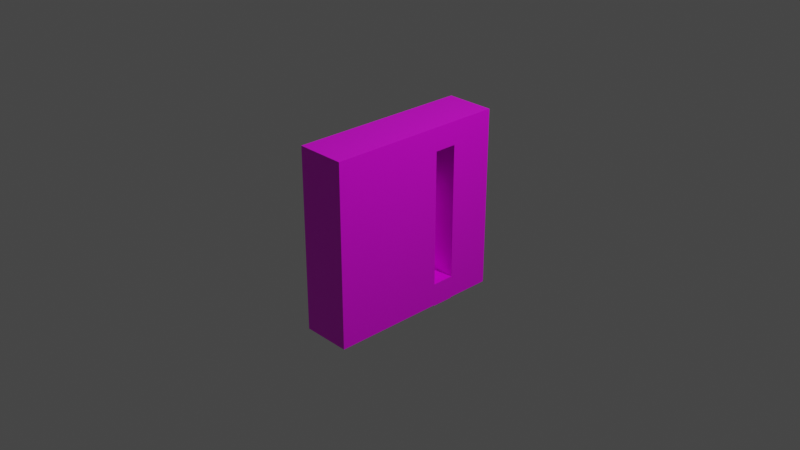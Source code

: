 # Source: lvl2-lock.blend  (saved by Blender 3.2.14; exported with 4.5.12 LTS)
import bpy
from mathutils import Matrix  # noqa: F401  (used for matrix-valued properties, if any)

bpy.ops.wm.read_factory_settings(use_empty=True)
scene = bpy.context.scene
scene.name = 'Scene'

# ---- collections
col_collection = bpy.data.collections.new('Collection'); scene.collection.children.link(col_collection)

# ---- images (referenced by path relative to the original .blend; pixels are not part of the script)
import os
ASSET_DIR = os.environ.get("B2B_ASSET_DIR", "")  # directory of the original .blend (textures are referenced by path, not embedded)
HERE = os.path.dirname(os.path.abspath(__file__))  # packed textures are extracted next to this script under _unpacked/

def load_image(name, relpath, width, height, colorspace="sRGB"):
    """Load a texture the original file referenced (path relative to the .blend, or extracted next to this script)."""
    p = next((c for c in (os.path.join(HERE, relpath), os.path.join(ASSET_DIR, relpath)) if relpath and os.path.exists(c)), "")
    if p:
        img = bpy.data.images.load(p, check_existing=True)
        img.name = name
    else:  # same state as the original file: an image datablock whose file is absent (Cycles renders it pink)
        img = bpy.data.images.new(name, width, height)
        img.source = "FILE"
        img.filepath = "//" + (relpath or name)
    img.colorspace_settings.name = colorspace
    return img
img_lvl2_doorlock_png = load_image('lvl2-doorlock.png', 'textures/lvl2-doorlock.png', 1024, 1024, 'sRGB')

# ---- materials (node trees are filled in below, after node groups)
mat_lock_lvl2 = bpy.data.materials.new('lock-lvl2')
mat_lock_lvl2.alpha_threshold = 0.0
mat_lock_lvl2.use_transparent_shadow = False
mat_lock_lvl2.line_color = (0.0, 0.0, 0.0, 1.0)

# ---- material node trees
mat_lock_lvl2.use_nodes = True; mat_lock_lvl2.node_tree.nodes.clear()
_N = mat_lock_lvl2.node_tree.nodes; _L = mat_lock_lvl2.node_tree.links
n0 = _N.new('ShaderNodeOutputMaterial'); n0.name = 'Material Output'; n0.location = (300, 300)
n1 = _N.new('ShaderNodeBsdfPrincipled'); n1.name = 'Principled BSDF'; n1.location = (10, 300)
n1.distribution = 'GGX'
n1.subsurface_method = 'RANDOM_WALK_SKIN'
n1.inputs[2].default_value = 0.4
n1.inputs[3].default_value = 1.45
n1.inputs[27].default_value = (0.0, 0.0, 0.0, 1.0)
n1.inputs[28].default_value = 1.0
n2 = _N.new('ShaderNodeTexImage'); n2.name = 'Image Texture'; n2.location = (-280, 260)
n2.image = img_lvl2_doorlock_png
_L.new(n1.outputs[0], n0.inputs[0])
_L.new(n2.outputs[0], n1.inputs[0])
n0.is_active_output = True

# ---- world
world_world = bpy.data.worlds.new('World'); scene.world = world_world
world_world.use_nodes = True; world_world.node_tree.nodes.clear()
_N = world_world.node_tree.nodes; _L = world_world.node_tree.links
n0 = _N.new('ShaderNodeOutputWorld'); n0.name = 'World Output'; n0.location = (300, 300)
n1 = _N.new('ShaderNodeBackground'); n1.name = 'Background'; n1.location = (10, 300)
n1.inputs[0].default_value = (0.05088, 0.05088, 0.05088, 1.0)
_L.new(n1.outputs[0], n0.inputs[0])
n0.is_active_output = True
world_world.color = (0.05088, 0.05088, 0.05088)
world_world.use_sun_shadow = False
world_world.sun_shadow_jitter_overblur = 0.0

# ---- cameras
cam_camera = bpy.data.cameras.new('Camera')
cam_camera.clip_end = 100.0
cam_camera.ortho_scale = 7.314

# ---- lights
light_light = bpy.data.lights.new('Light', 'POINT')
light_light.transmission_factor = 0.0
light_light.energy = 1000.0
light_light.shadow_soft_size = 0.1
light_light.shadow_maximum_resolution = 0.006
light_light.use_absolute_resolution = True

# ---- meshes
me_cube = bpy.data.meshes.new('Cube')
me_cube.from_pydata([(1.0, 1.0, 1.0), (1.0, 1.0, -1.0), (1.0, -1.0, 1.0), (1.0, -1.0, -1.0), (-1.0, 1.0, 1.0), (-1.0, 1.0, -1.0), (-1.0, -1.0, 1.0), (-1.0, -1.0, -1.0), (-1.0, 0.0, -1.0), (0.0, 1.0, -1.0), (1.0, 1.0, 0.0), (-1.0, -1.0, 0.0), (1.0, -1.0, 0.0), (-1.0, 1.0, 0.0), (0.0, -1.0, 1.0), (1.0, 0.0, 1.0), (0.0, -1.0, -1.0), (-1.0, 0.0, 1.0), (0.0, 1.0, 1.0), (1.0, 0.0, -1.0), (0.0, 1.0, 0.0), (1.0, 0.0, 0.0), (0.0, 0.0, -1.0), (-1.0, 0.0, 0.0), (0.0, -1.0, 0.0), (0.0, 0.0, 1.0), (-1.0, -0.5, -1.0), (-0.5, 1.0, -1.0), (1.0, 1.0, -0.5), (-1.0, -1.0, 0.5), (1.0, -1.0, -0.5), (-1.0, 1.0, -0.5), (-0.5, -1.0, 1.0), (1.0, -0.5, 1.0), (0.5, -1.0, -1.0), (-1.0, 0.5, 1.0), (0.5, 1.0, 1.0), (1.0, 0.5, -1.0), (-1.0, 0.5, -1.0), (0.5, 1.0, -1.0), (1.0, 1.0, 0.5), (-1.0, -1.0, -0.5), (1.0, -1.0, 0.5), (-1.0, 1.0, 0.5), (0.5, -1.0, 1.0), (1.0, 0.5, 1.0), (-0.5, -1.0, -1.0), (-1.0, -0.5, 1.0), (-0.5, 1.0, 1.0), (1.0, -0.5, -1.0), (0.5, 1.0, 0.0), (-0.5, 1.0, 0.0), (0.0, 1.0, -0.5), (0.0, 1.0, 0.5), (1.0, -0.5, 0.0), (1.0, 0.5, 0.0), (1.0, 0.0, -0.5), (1.0, 0.0, 0.5), (0.0, -0.5, -1.0), (0.0, 0.5, -1.0), (-0.5, 0.0, -1.0), (0.5, 0.0, -1.0), (-1.0, 0.5, 0.0), (-1.0, -0.5, 0.0), (-1.0, 0.0, -0.5), (-1.0, 0.0, 0.5), (-0.5, -1.0, 0.0), (0.5, -1.0, 0.0), (0.0, -1.0, -0.5), (0.0, -1.0, 0.5), (0.0, -0.5, 1.0), (0.0, 0.5, 1.0), (0.5, 0.0, 1.0), (-0.5, 0.0, 1.0), (-0.5, 0.5, 1.0), (0.5, 0.5, 1.0), (0.5, -0.5, 1.0), (0.5, -1.0, 0.5), (0.5, -1.0, -0.5), (-0.5, -1.0, -0.5), (-1.0, -0.5, 0.5), (-1.0, -0.5, -0.5), (-1.0, 0.5, -0.5), (0.5, 0.5, -1.0), (-0.5, 0.5, -1.0), (-0.5, -0.5, -1.0), (1.0, 0.5, 0.5), (1.0, 0.5, -0.5), (1.0, -0.5, -0.5), (-0.5, 1.0, 0.5), (-0.5, 1.0, -0.5), (0.5, 1.0, -0.5), (0.5, 1.0, 0.5), (1.0, -0.5, 0.5), (0.5, -0.5, -1.0), (-1.0, 0.5, 0.5), (-0.5, -1.0, 0.5), (-0.5, -0.5, 1.0), (-1.0, -0.75, -1.0), (-0.75, 1.0, -1.0), (1.0, 1.0, -0.75), (-1.0, -1.0, 0.75), (1.0, -1.0, -0.75), (-1.0, 1.0, -0.75), (-0.75, -1.0, 1.0), (1.0, -0.75, 1.0), (0.75, -1.0, -1.0), (-1.0, 0.75, 1.0), (0.75, 1.0, 1.0), (1.0, 0.75, -1.0), (-1.0, 0.25, -1.0), (0.25, 1.0, -1.0), (1.0, 1.0, 0.25), (-1.0, -1.0, -0.25), (1.0, -1.0, 0.25), (-1.0, 1.0, 0.25), (0.25, -1.0, 1.0), (1.0, 0.25, 1.0), (-0.25, -1.0, -1.0), (-1.0, -0.25, 1.0), (-0.25, 1.0, 1.0), (1.0, -0.25, -1.0), (0.75, 1.0, 0.0), (-0.25, 1.0, 0.0), (0.0, 1.0, -0.75), (0.0, 1.0, 0.25), (1.0, -0.75, 0.0), (1.0, 0.25, 0.0), (1.0, 0.0, -0.75), (1.0, 0.0, 0.25), (0.0, -0.75, -1.0), (0.0, 0.25, -1.0), (-0.75, 0.0, -1.0), (0.25, 0.0, -1.0), (-1.0, 0.75, 0.0), (-1.0, -0.25, 0.0), (-1.0, 0.0, -0.75), (-1.0, 0.0, 0.25), (-0.75, -1.0, 0.0), (0.25, -1.0, 0.0), (0.0, -1.0, -0.75), (0.0, -1.0, 0.25), (0.0, -0.75, 1.0), (0.0, 0.25, 1.0), (0.75, 0.0, 1.0), (-0.25, 0.0, 1.0), (-1.0, -0.25, -1.0), (-0.25, 1.0, -1.0), (1.0, 1.0, -0.25), (-1.0, -1.0, 0.25), (1.0, -1.0, -0.25), (-1.0, 1.0, -0.25), (-0.25, -1.0, 1.0), (1.0, -0.25, 1.0), (0.25, -1.0, -1.0), (-1.0, 0.25, 1.0), (0.25, 1.0, 1.0), (1.0, 0.25, -1.0), (-1.0, 0.75, -1.0), (0.75, 1.0, -1.0), (1.0, 1.0, 0.75), (-1.0, -1.0, -0.75), (1.0, -1.0, 0.75), (-1.0, 1.0, 0.75), (0.75, -1.0, 1.0), (1.0, 0.75, 1.0), (-0.75, -1.0, -1.0), (-1.0, -0.75, 1.0), (-0.75, 1.0, 1.0), (1.0, -0.75, -1.0), (0.25, 1.0, 0.0), (-0.75, 1.0, 0.0), (0.0, 1.0, -0.25), (0.0, 1.0, 0.75), (1.0, -0.25, 0.0), (1.0, 0.75, 0.0), (1.0, 0.0, -0.25), (1.0, 0.0, 0.75), (0.0, -0.25, -1.0), (0.0, 0.75, -1.0), (-0.25, 0.0, -1.0), (0.75, 0.0, -1.0), (-1.0, 0.25, 0.0), (-1.0, -0.75, 0.0), (-1.0, 0.0, -0.25), (-1.0, 0.0, 0.75), (-0.25, -1.0, 0.0), (0.75, -1.0, 0.0), (0.0, -1.0, -0.25), (0.0, -1.0, 0.75), (0.0, -0.25, 1.0), (0.0, 0.75, 1.0), (0.25, 0.0, 1.0), (-0.75, 0.0, 1.0), (-0.5, 0.25, 1.0), (-0.5, 0.75, 1.0), (-0.25, 0.5, 1.0), (-0.75, 0.5, 1.0), (0.5, 0.25, 1.0), (0.5, 0.75, 1.0), (0.75, 0.5, 1.0), (0.25, 0.5, 1.0), (0.5, -0.75, 1.0), (0.5, -0.25, 1.0), (0.75, -0.5, 1.0), (0.25, -0.5, 1.0), (0.25, -1.0, 0.5), (0.75, -1.0, 0.5), (0.5, -1.0, 0.25), (0.5, -1.0, 0.75), (0.25, -1.0, -0.5), (0.75, -1.0, -0.5), (0.5, -1.0, -0.75), (0.5, -1.0, -0.25), (-0.75, -1.0, -0.5), (-0.25, -1.0, -0.5), (-0.5, -1.0, -0.75), (-0.5, -1.0, -0.25), (-1.0, -0.25, 0.5), (-1.0, -0.75, 0.5), (-1.0, -0.5, 0.25), (-1.0, -0.5, 0.75), (-1.0, -0.25, -0.5), (-1.0, -0.75, -0.5), (-1.0, -0.5, -0.75), (-1.0, -0.5, -0.25), (-1.0, 0.75, -0.5), (-1.0, 0.25, -0.5), (-1.0, 0.5, -0.75), (-1.0, 0.5, -0.25), (0.5, 0.25, -1.0), (0.5, 0.75, -1.0), (0.25, 0.5, -1.0), (0.75, 0.5, -1.0), (-0.5, 0.25, -1.0), (-0.5, 0.75, -1.0), (-0.75, 0.5, -1.0), (-0.25, 0.5, -1.0), (-0.5, -0.75, -1.0), (-0.5, -0.25, -1.0), (-0.75, -0.5, -1.0), (-0.25, -0.5, -1.0), (1.0, 0.25, 0.5), (1.0, 0.75, 0.5), (1.0, 0.5, 0.25), (1.0, 0.5, 0.75), (1.0, 0.25, -0.5), (1.0, 0.75, -0.5), (1.0, 0.5, -0.75), (1.0, 0.5, -0.25), (1.0, -0.75, -0.5), (1.0, -0.25, -0.5), (1.0, -0.5, -0.75), (1.0, -0.5, -0.25), (-0.25, 1.0, 0.5), (-0.75, 1.0, 0.5), (-0.5, 1.0, 0.25), (-0.5, 1.0, 0.75), (-0.25, 1.0, -0.5), (-0.75, 1.0, -0.5), (-0.5, 1.0, -0.75), (-0.5, 1.0, -0.25), (0.75, 1.0, -0.5), (0.25, 1.0, -0.5), (0.5, 1.0, -0.75), (0.5, 1.0, -0.25), (0.75, 1.0, 0.5), (0.25, 1.0, 0.5), (0.5, 1.0, 0.25), (0.5, 1.0, 0.75), (1.0, -0.75, 0.5), (1.0, -0.25, 0.5), (1.0, -0.5, 0.25), (1.0, -0.5, 0.75), (0.5, -0.75, -1.0), (0.5, -0.25, -1.0), (0.25, -0.5, -1.0), (0.75, -0.5, -1.0), (-1.0, 0.75, 0.5), (-1.0, 0.25, 0.5), (-1.0, 0.5, 0.25), (-1.0, 0.5, 0.75), (-0.75, -1.0, 0.5), (-0.25, -1.0, 0.5), (-0.5, -1.0, 0.25), (-0.5, -1.0, 0.75), (-0.5, -0.75, 1.0), (-0.5, -0.25, 1.0), (-0.25, -0.5, 1.0), (-0.75, -0.5, 1.0), (-0.75, -0.25, 1.0), (-0.25, -0.25, 1.0), (-0.25, -0.75, 1.0), (-0.25, -1.0, 0.75), (-0.25, -1.0, 0.25), (-0.75, -1.0, 0.25), (-1.0, 0.25, 0.75), (-1.0, 0.25, 0.25), (-1.0, 0.75, 0.25), (0.75, -0.25, -1.0), (0.25, -0.25, -1.0), (0.25, -0.75, -1.0), (1.0, -0.25, 0.75), (1.0, -0.25, 0.25), (1.0, -0.75, 0.25), (0.25, 1.0, 0.75), (0.25, 1.0, 0.25), (0.75, 1.0, 0.25), (0.25, 1.0, -0.25), (0.25, 1.0, -0.75), (0.75, 1.0, -0.75), (-0.75, 1.0, -0.25), (-0.75, 1.0, -0.75), (-0.25, 1.0, -0.75), (-0.75, 1.0, 0.75), (-0.75, 1.0, 0.25), (-0.25, 1.0, 0.25), (1.0, -0.25, -0.25), (1.0, -0.25, -0.75), (1.0, -0.75, -0.75), (1.0, 0.75, -0.25), (1.0, 0.75, -0.75), (1.0, 0.25, -0.75), (1.0, 0.75, 0.75), (1.0, 0.75, 0.25), (1.0, 0.25, 0.25), (-0.25, -0.25, -1.0), (-0.75, -0.25, -1.0), (-0.75, -0.75, -1.0), (-0.25, 0.75, -1.0), (-0.75, 0.75, -1.0), (-0.75, 0.25, -1.0), (0.75, 0.75, -1.0), (0.25, 0.75, -1.0), (0.25, 0.25, -1.0), (-1.0, 0.25, -0.25), (-1.0, 0.25, -0.75), (-1.0, 0.75, -0.75), (-1.0, -0.75, -0.25), (-1.0, -0.75, -0.75), (-1.0, -0.25, -0.75), (-1.0, -0.75, 0.75), (-1.0, -0.75, 0.25), (-1.0, -0.25, 0.25), (-0.25, -1.0, -0.25), (-0.25, -1.0, -0.75), (-0.75, -1.0, -0.75), (0.75, -1.0, -0.25), (0.75, -1.0, -0.75), (0.25, -1.0, -0.75), (0.75, -1.0, 0.75), (0.75, -1.0, 0.25), (0.25, -1.0, 0.25), (0.25, -0.25, 1.0), (0.75, -0.25, 1.0), (0.75, -0.75, 1.0), (0.25, 0.75, 1.0), (0.75, 0.75, 1.0), (0.75, 0.25, 1.0), (-0.75, 0.75, 1.0), (-0.25, 0.75, 1.0), (-0.25, 0.25, 1.0), (-0.75, 0.25, 1.0), (0.25, 0.25, 1.0), (0.25, -0.75, 1.0), (0.25, -1.0, 0.75), (0.25, -1.0, -0.25), (-0.75, -1.0, -0.25), (-1.0, -0.25, 0.75), (-1.0, -0.25, -0.25), (-1.0, 0.75, -0.25), (0.75, 0.25, -1.0), (-0.25, 0.25, -1.0), (-0.25, -0.75, -1.0), (1.0, 0.25, 0.75), (1.0, 0.25, -0.25), (1.0, -0.75, -0.25), (-0.25, 1.0, 0.75), (-0.25, 1.0, -0.25), (0.75, 1.0, -0.25), (0.75, 1.0, 0.75), (1.0, -0.75, 0.75), (0.75, -0.75, -1.0), (-1.0, 0.75, 0.75), (-0.75, -1.0, 0.75), (-0.75, -0.75, 1.0), (1.0, 0.25, -1.0), (1.0, 0.5, -1.0), (1.0, 0.5, 0.25), (1.0, 0.5, 0.0), (1.0, 0.5, 0.75), (1.0, 0.5, 0.5), (1.0, 0.5, -0.75), (1.0, 0.5, -0.25), (1.0, 0.5, -0.5), (1.0, 0.5, 1.0), (1.0, 0.25, 1.0), (1.0, 0.25, 0.0), (1.0, 0.25, 0.5), (1.0, 0.25, -0.5), (1.0, 0.25, -0.75), (1.0, 0.25, 0.25), (1.0, 0.25, 0.75), (1.0, 0.25, -0.25), (-0.2851, 0.5, 0.25), (-0.2851, 0.5, 0.0), (-0.2851, 0.5, 0.75), (-0.2851, 0.5, 0.5), (-0.2851, 0.5, -0.25), (-0.2851, 0.5, -0.5), (-0.2851, 0.25, 0.0), (-0.2851, 0.25, 0.5), (-0.2851, 0.25, -0.5), (-0.2851, 0.5, -0.75), (-0.2851, 0.25, -0.75), (-0.2851, 0.25, 0.25), (-0.2851, 0.25, 0.75), (-0.2851, 0.25, -0.25)], [], [(385, 167, 6, 104), (384, 104, 6, 101), (383, 107, 4, 163), (382, 169, 3, 106), (381, 105, 2, 162), (380, 108, 0, 160), (379, 122, 10, 148), (378, 123, 20, 172), (377, 120, 18, 173), (376, 126, 12, 150), (375, 127, 21, 176), (374, 117, 15, 177), (373, 130, 16, 118), (372, 131, 22, 180), (371, 157, 19, 181), (370, 134, 13, 151), (369, 135, 23, 184), (368, 119, 17, 185), (367, 138, 11, 113), (366, 139, 24, 188), (365, 116, 14, 189), (364, 142, 14, 116), (363, 143, 25, 192), (362, 155, 17, 193), (361, 194, 73, 145), (360, 195, 74, 196), (359, 107, 35, 197), (358, 198, 72, 144), (357, 199, 75, 200), (356, 191, 71, 201), (355, 202, 44, 164), (354, 203, 76, 204), (353, 190, 70, 205), (352, 206, 69, 141), (351, 207, 77, 208), (350, 164, 44, 209), (349, 210, 68, 140), (348, 211, 78, 212), (347, 187, 67, 213), (346, 214, 41, 161), (345, 215, 79, 216), (344, 186, 66, 217), (343, 218, 65, 137), (342, 219, 80, 220), (341, 167, 47, 221), (340, 222, 64, 136), (339, 223, 81, 224), (338, 183, 63, 225), (337, 226, 31, 103), (336, 227, 82, 228), (335, 182, 62, 229), (334, 230, 61, 133), (333, 231, 83, 232), (332, 109, 37, 233), (331, 234, 60, 132), (330, 235, 84, 236), (329, 179, 59, 237), (328, 238, 46, 166), (327, 239, 85, 240), (326, 178, 58, 241), (325, 242, 57, 129), (324, 243, 86, 244), (323, 165, 45, 245), (322, 246, 56, 128), (321, 247, 87, 248), (320, 175, 55, 249), (319, 250, 30, 102), (318, 251, 88, 252), (317, 174, 54, 253), (316, 254, 53, 125), (315, 255, 89, 256), (314, 168, 48, 257), (313, 258, 52, 124), (312, 259, 90, 260), (311, 171, 51, 261), (310, 262, 28, 100), (309, 263, 91, 264), (308, 170, 50, 265), (307, 266, 40, 112), (306, 267, 92, 268), (305, 156, 36, 269), (304, 270, 42, 114), (303, 271, 93, 272), (302, 153, 33, 273), (301, 274, 34, 154), (300, 275, 94, 276), (299, 121, 49, 277), (298, 278, 43, 115), (297, 279, 95, 280), (296, 155, 35, 281), (295, 282, 29, 149), (294, 283, 96, 284), (293, 152, 32, 285), (292, 286, 32, 152), (291, 287, 97, 288), (290, 119, 47, 289), (287, 290, 289, 97), (73, 193, 290, 287), (193, 17, 119, 290), (190, 291, 288, 70), (25, 145, 291, 190), (145, 73, 287, 291), (142, 292, 152, 14), (70, 288, 292, 142), (288, 97, 286, 292), (283, 293, 285, 96), (69, 189, 293, 283), (189, 14, 152, 293), (186, 294, 284, 66), (24, 141, 294, 186), (141, 69, 283, 294), (138, 295, 149, 11), (66, 284, 295, 138), (284, 96, 282, 295), (279, 296, 281, 95), (65, 185, 296, 279), (185, 17, 155, 296), (182, 297, 280, 62), (23, 137, 297, 182), (137, 65, 279, 297), (134, 298, 115, 13), (62, 280, 298, 134), (280, 95, 278, 298), (275, 299, 277, 94), (61, 181, 299, 275), (181, 19, 121, 299), (178, 300, 276, 58), (22, 133, 300, 178), (133, 61, 275, 300), (130, 301, 154, 16), (58, 276, 301, 130), (276, 94, 274, 301), (271, 302, 273, 93), (57, 177, 302, 271), (177, 15, 153, 302), (174, 303, 272, 54), (21, 129, 303, 174), (129, 57, 271, 303), (126, 304, 114, 12), (54, 272, 304, 126), (272, 93, 270, 304), (267, 305, 269, 92), (53, 173, 305, 267), (173, 18, 156, 305), (170, 306, 268, 50), (20, 125, 306, 170), (125, 53, 267, 306), (122, 307, 112, 10), (50, 268, 307, 122), (268, 92, 266, 307), (263, 308, 265, 91), (52, 172, 308, 263), (172, 20, 170, 308), (111, 309, 264, 39), (9, 124, 309, 111), (124, 52, 263, 309), (159, 310, 100, 1), (39, 264, 310, 159), (264, 91, 262, 310), (259, 311, 261, 90), (31, 151, 311, 259), (151, 13, 171, 311), (99, 312, 260, 27), (5, 103, 312, 99), (103, 31, 259, 312), (147, 313, 124, 9), (27, 260, 313, 147), (260, 90, 258, 313), (255, 314, 257, 89), (43, 163, 314, 255), (163, 4, 168, 314), (171, 315, 256, 51), (13, 115, 315, 171), (115, 43, 255, 315), (123, 316, 125, 20), (51, 256, 316, 123), (256, 89, 254, 316), (251, 317, 253, 88), (56, 176, 317, 251), (176, 21, 174, 317), (121, 318, 252, 49), (19, 128, 318, 121), (128, 56, 251, 318), (169, 319, 102, 3), (49, 252, 319, 169), (252, 88, 250, 319), (247, 320, 249, 87), (28, 148, 320, 247), (148, 10, 175, 320), (109, 321, 248, 37), (1, 100, 321, 109), (100, 28, 247, 321), (157, 322, 128, 19), (322, 157, 386, 400), (87, 249, 393, 394), (243, 323, 245, 86), (40, 160, 323, 243), (160, 0, 165, 323), (175, 324, 244, 55), (10, 112, 324, 175), (112, 40, 243, 324), (127, 325, 129, 21), (249, 55, 389, 393), (37, 248, 392, 387), (239, 326, 241, 85), (60, 180, 326, 239), (180, 22, 178, 326), (146, 327, 240, 26), (8, 132, 327, 146), (132, 60, 239, 327), (98, 328, 166, 7), (26, 240, 328, 98), (240, 85, 238, 328), (235, 329, 237, 84), (27, 147, 329, 235), (147, 9, 179, 329), (158, 330, 236, 38), (5, 99, 330, 158), (99, 27, 235, 330), (110, 331, 132, 8), (38, 236, 331, 110), (236, 84, 234, 331), (231, 332, 233, 83), (39, 159, 332, 231), (159, 1, 109, 332), (179, 333, 232, 59), (9, 111, 333, 179), (111, 39, 231, 333), (131, 334, 133, 22), (59, 232, 334, 131), (232, 83, 230, 334), (227, 335, 229, 82), (64, 184, 335, 227), (184, 23, 182, 335), (110, 336, 228, 38), (8, 136, 336, 110), (136, 64, 227, 336), (158, 337, 103, 5), (38, 228, 337, 158), (228, 82, 226, 337), (223, 338, 225, 81), (41, 113, 338, 223), (113, 11, 183, 338), (98, 339, 224, 26), (7, 161, 339, 98), (161, 41, 223, 339), (146, 340, 136, 8), (26, 224, 340, 146), (224, 81, 222, 340), (219, 341, 221, 80), (29, 101, 341, 219), (101, 6, 167, 341), (183, 342, 220, 63), (11, 149, 342, 183), (149, 29, 219, 342), (135, 343, 137, 23), (63, 220, 343, 135), (220, 80, 218, 343), (215, 344, 217, 79), (68, 188, 344, 215), (188, 24, 186, 344), (118, 345, 216, 46), (16, 140, 345, 118), (140, 68, 215, 345), (166, 346, 161, 7), (46, 216, 346, 166), (216, 79, 214, 346), (211, 347, 213, 78), (30, 150, 347, 211), (150, 12, 187, 347), (106, 348, 212, 34), (3, 102, 348, 106), (102, 30, 211, 348), (154, 349, 140, 16), (34, 212, 349, 154), (212, 78, 210, 349), (207, 350, 209, 77), (42, 162, 350, 207), (162, 2, 164, 350), (187, 351, 208, 67), (12, 114, 351, 187), (114, 42, 207, 351), (139, 352, 141, 24), (67, 208, 352, 139), (208, 77, 206, 352), (203, 353, 205, 76), (72, 192, 353, 203), (192, 25, 190, 353), (153, 354, 204, 33), (15, 144, 354, 153), (144, 72, 203, 354), (105, 355, 164, 2), (33, 204, 355, 105), (204, 76, 202, 355), (199, 356, 201, 75), (36, 156, 356, 199), (156, 18, 191, 356), (165, 357, 200, 45), (0, 108, 357, 165), (108, 36, 199, 357), (117, 358, 144, 15), (45, 200, 358, 117), (200, 75, 198, 358), (195, 359, 197, 74), (48, 168, 359, 195), (168, 4, 107, 359), (191, 360, 196, 71), (18, 120, 360, 191), (120, 48, 195, 360), (143, 361, 145, 25), (71, 196, 361, 143), (196, 74, 194, 361), (194, 362, 193, 73), (74, 197, 362, 194), (197, 35, 155, 362), (198, 363, 192, 72), (75, 201, 363, 198), (201, 71, 143, 363), (202, 364, 116, 44), (76, 205, 364, 202), (205, 70, 142, 364), (206, 365, 189, 69), (77, 209, 365, 206), (209, 44, 116, 365), (210, 366, 188, 68), (78, 213, 366, 210), (213, 67, 139, 366), (214, 367, 113, 41), (79, 217, 367, 214), (217, 66, 138, 367), (218, 368, 185, 65), (80, 221, 368, 218), (221, 47, 119, 368), (222, 369, 184, 64), (81, 225, 369, 222), (225, 63, 135, 369), (226, 370, 151, 31), (82, 229, 370, 226), (229, 62, 134, 370), (230, 371, 181, 61), (83, 233, 371, 230), (233, 37, 157, 371), (234, 372, 180, 60), (84, 237, 372, 234), (237, 59, 131, 372), (238, 373, 118, 46), (85, 241, 373, 238), (241, 58, 130, 373), (242, 374, 177, 57), (127, 375, 403, 397), (248, 87, 394, 392), (246, 375, 176, 56), (242, 325, 401, 398), (375, 246, 399, 403), (250, 376, 150, 30), (88, 253, 376, 250), (253, 54, 126, 376), (254, 377, 173, 53), (89, 257, 377, 254), (257, 48, 120, 377), (258, 378, 172, 52), (90, 261, 378, 258), (261, 51, 123, 378), (262, 379, 148, 28), (91, 265, 379, 262), (265, 50, 122, 379), (266, 380, 160, 40), (92, 269, 380, 266), (269, 36, 108, 380), (270, 381, 162, 42), (93, 273, 381, 270), (273, 33, 105, 381), (274, 382, 106, 34), (94, 277, 382, 274), (277, 49, 169, 382), (278, 383, 163, 43), (95, 281, 383, 278), (281, 35, 107, 383), (282, 384, 101, 29), (96, 285, 384, 282), (285, 32, 104, 384), (286, 385, 104, 32), (97, 289, 385, 286), (289, 47, 167, 385), (387, 392, 400, 386), (402, 398, 411, 416), (393, 389, 405, 408), (390, 402, 416, 406), (394, 393, 408, 409), (390, 395, 396, 402), (392, 394, 409, 413), (398, 401, 415, 411), (45, 117, 396, 395), (374, 242, 398, 402), (246, 322, 400, 399), (244, 86, 391, 388), (117, 374, 402, 396), (55, 244, 388, 389), (245, 45, 395, 390), (86, 245, 390, 391), (157, 37, 387, 386), (325, 127, 397, 401), (413, 409, 412, 414), (405, 404, 415, 410), (404, 407, 411, 415), (407, 406, 416, 411), (409, 408, 417, 412), (408, 405, 410, 417), (400, 392, 413, 414), (399, 400, 414, 412), (388, 391, 407, 404), (403, 399, 412, 417), (389, 388, 404, 405), (397, 403, 417, 410), (391, 390, 406, 407), (401, 397, 410, 415)])
_uv = me_cube.uv_layers.new(name='UVMap')
_uv.uv.foreach_set('vector', [0.2821, 0.4994, 0.282, 0.4999, 0.2817, 0.4997, 0.2817, 0.4993, 0.2814, 0.4994, 0.2817, 0.4993, 0.2817, 0.4997, 0.2815, 0.4999, 0.283, 0.5024, 0.2832, 0.5022, 0.2833, 0.5024, 0.2832, 0.5026, 0.2784, 0.5072, 0.2779, 0.5081, 0.2775, 0.5074, 0.2778, 0.5065, 0.2875, 0.4745, 0.2861, 0.4841, 0.283, 0.4842, 0.2794, 0.4758, 0.2852, 0.5051, 0.2856, 0.5046, 0.2858, 0.5052, 0.2856, 0.5057, 0.2837, 0.5067, 0.2841, 0.5064, 0.2843, 0.507, 0.2839, 0.5073, 0.283, 0.5048, 0.2832, 0.5045, 0.2834, 0.5049, 0.2832, 0.5052, 0.2839, 0.5033, 0.284, 0.5028, 0.2844, 0.503, 0.2842, 0.5036, 0.2731, 0.5108, 0.2683, 0.5119, 0.2692, 0.5024, 0.2733, 0.5061, 0.2832, 0.5177, 0.2853, 0.5215, 0.2812, 0.5255, 0.2805, 0.5191, 0.2919, 0.5102, 0.2896, 0.5038, 0.2914, 0.4995, 0.2963, 0.5028, 0.2799, 0.5042, 0.2795, 0.5048, 0.2792, 0.5041, 0.2796, 0.5037, 0.2813, 0.5054, 0.2812, 0.506, 0.2808, 0.5059, 0.2809, 0.5053, 0.2813, 0.5086, 0.2816, 0.5099, 0.2805, 0.5101, 0.2805, 0.5087, 0.2823, 0.5035, 0.2825, 0.5032, 0.2827, 0.5035, 0.2825, 0.5038, 0.2815, 0.5025, 0.2816, 0.5021, 0.2819, 0.5024, 0.2817, 0.5027, 0.2823, 0.501, 0.2825, 0.5005, 0.2827, 0.501, 0.2825, 0.5013, 0.2803, 0.5015, 0.2805, 0.5009, 0.2808, 0.5012, 0.2806, 0.5017, 0.2776, 0.5012, 0.2776, 0.4993, 0.2787, 0.4997, 0.2785, 0.5011, 0.2803, 0.4944, 0.2817, 0.4942, 0.2817, 0.4961, 0.2807, 0.4964, 0.2831, 0.4947, 0.2827, 0.4964, 0.2817, 0.4961, 0.2817, 0.4942, 0.2855, 0.5004, 0.2847, 0.5004, 0.2845, 0.4993, 0.2854, 0.4989, 0.2833, 0.5011, 0.2829, 0.5014, 0.2827, 0.501, 0.283, 0.5006, 0.2841, 0.5006, 0.2836, 0.5009, 0.2834, 0.5002, 0.2839, 0.4998, 0.2841, 0.5022, 0.2838, 0.5021, 0.2837, 0.5015, 0.2842, 0.5014, 0.2835, 0.5021, 0.2832, 0.5022, 0.2831, 0.5018, 0.2834, 0.5016, 0.2879, 0.5015, 0.2865, 0.5006, 0.2867, 0.4985, 0.2885, 0.4986, 0.2861, 0.504, 0.2857, 0.5032, 0.2861, 0.5022, 0.2869, 0.5032, 0.2851, 0.5027, 0.2846, 0.5023, 0.2847, 0.5015, 0.2854, 0.5017, 0.2848, 0.489, 0.2837, 0.4923, 0.2819, 0.4914, 0.2823, 0.4878, 0.2882, 0.4949, 0.2863, 0.4962, 0.2853, 0.4939, 0.2869, 0.4914, 0.285, 0.4972, 0.2841, 0.4981, 0.2835, 0.4971, 0.2842, 0.4957, 0.278, 0.4973, 0.279, 0.4955, 0.2798, 0.4971, 0.2791, 0.4983, 0.2737, 0.4941, 0.2758, 0.4892, 0.2778, 0.4931, 0.2764, 0.4959, 0.2792, 0.4869, 0.2823, 0.4878, 0.2819, 0.4914, 0.2798, 0.4916, 0.2783, 0.5039, 0.2779, 0.5027, 0.2786, 0.5023, 0.2789, 0.5033, 0.2771, 0.5059, 0.2761, 0.5049, 0.277, 0.5035, 0.2776, 0.5047, 0.2748, 0.5031, 0.2735, 0.4995, 0.276, 0.4991, 0.2763, 0.5017, 0.2802, 0.5027, 0.2802, 0.5021, 0.2805, 0.5022, 0.2805, 0.5027, 0.2794, 0.503, 0.2793, 0.5021, 0.2798, 0.5021, 0.2798, 0.5028, 0.2793, 0.5012, 0.2794, 0.5001, 0.28, 0.5005, 0.2798, 0.5013, 0.2818, 0.5017, 0.282, 0.5013, 0.2823, 0.5017, 0.2821, 0.502, 0.2813, 0.5011, 0.2815, 0.5007, 0.2818, 0.501, 0.2816, 0.5014, 0.2818, 0.5003, 0.282, 0.4999, 0.2822, 0.5002, 0.282, 0.5006, 0.2812, 0.5033, 0.2813, 0.5029, 0.2816, 0.5031, 0.2814, 0.5035, 0.2807, 0.5028, 0.2808, 0.5024, 0.2811, 0.5026, 0.2809, 0.503, 0.281, 0.502, 0.2811, 0.5015, 0.2814, 0.5018, 0.2812, 0.5022, 0.282, 0.504, 0.2822, 0.5038, 0.2823, 0.504, 0.2822, 0.5042, 0.2816, 0.5037, 0.2818, 0.5033, 0.282, 0.5036, 0.2818, 0.5039, 0.2819, 0.503, 0.2821, 0.5027, 0.2823, 0.5029, 0.2821, 0.5032, 0.2812, 0.5067, 0.2812, 0.5075, 0.2806, 0.5075, 0.2807, 0.5066, 0.282, 0.5065, 0.2822, 0.5072, 0.2817, 0.5074, 0.2816, 0.5067, 0.2823, 0.5078, 0.2827, 0.5083, 0.2823, 0.5092, 0.2819, 0.5082, 0.2814, 0.5044, 0.2813, 0.5049, 0.281, 0.5047, 0.2812, 0.5043, 0.2819, 0.5046, 0.2819, 0.505, 0.2816, 0.505, 0.2817, 0.5046, 0.2819, 0.5054, 0.282, 0.506, 0.2816, 0.506, 0.2816, 0.5055, 0.2804, 0.5035, 0.2802, 0.5038, 0.28, 0.5034, 0.2802, 0.5031, 0.2809, 0.504, 0.2807, 0.5045, 0.2804, 0.5042, 0.2806, 0.5038, 0.2805, 0.505, 0.2804, 0.5056, 0.2799, 0.5053, 0.2802, 0.5047, 0.7745, 0.3986, 0.7745, 0.6733, 0.6667, 0.6733, 0.6667, 0.3986, 0.285, 0.5074, 0.2855, 0.507, 0.2858, 0.508, 0.2852, 0.5081, 0.2861, 0.5063, 0.2864, 0.5051, 0.2877, 0.5052, 0.2871, 0.5077, 0.2819, 0.512, 0.2823, 0.5145, 0.2804, 0.515, 0.2805, 0.5122, 0.2831, 0.5085, 0.2837, 0.5083, 0.2839, 0.5091, 0.2831, 0.5098, 0.2841, 0.508, 0.2846, 0.5077, 0.2847, 0.5083, 0.2843, 0.5087, 0.2771, 0.509, 0.2756, 0.5099, 0.2755, 0.5071, 0.2768, 0.5073, 0.279, 0.5117, 0.2784, 0.5144, 0.2766, 0.5126, 0.2778, 0.5106, 0.2773, 0.5185, 0.2758, 0.5252, 0.271, 0.5203, 0.2746, 0.5155, 0.2835, 0.5041, 0.2837, 0.5037, 0.284, 0.5041, 0.2837, 0.5045, 0.283, 0.5035, 0.2832, 0.5032, 0.2834, 0.5034, 0.2832, 0.5038, 0.2834, 0.5028, 0.2835, 0.5025, 0.2837, 0.5026, 0.2836, 0.503, 0.2825, 0.5052, 0.2827, 0.505, 0.2829, 0.5054, 0.2826, 0.5057, 0.2823, 0.5045, 0.2825, 0.5043, 0.2826, 0.5046, 0.2824, 0.5048, 0.2827, 0.5041, 0.2829, 0.5038, 0.283, 0.5041, 0.2828, 0.5044, 0.283, 0.5072, 0.2834, 0.507, 0.2835, 0.5076, 0.2831, 0.5078, 0.2827, 0.5062, 0.283, 0.5059, 0.2832, 0.5064, 0.2829, 0.5067, 0.2834, 0.5057, 0.2837, 0.5053, 0.2839, 0.5058, 0.2835, 0.5062, 0.2845, 0.506, 0.2849, 0.5056, 0.2852, 0.5062, 0.2847, 0.5066, 0.284, 0.505, 0.2843, 0.5045, 0.2846, 0.505, 0.2842, 0.5055, 0.2845, 0.504, 0.2848, 0.5034, 0.2852, 0.5039, 0.2849, 0.5045, 0.3434, 0.3986, 0.3434, 0.6733, 0.2356, 0.6733, 0.2356, 0.3986, 0.5589, 0.3986, 0.5589, 0.6733, 0.4512, 0.6733, 0.4512, 0.3986, 0.2971, 0.4918, 0.2914, 0.4935, 0.2895, 0.4877, 0.294, 0.4812, 0.2792, 0.5055, 0.2788, 0.5063, 0.2782, 0.5056, 0.2787, 0.5048, 0.2802, 0.5064, 0.28, 0.5073, 0.2794, 0.5069, 0.2797, 0.506, 0.2797, 0.5084, 0.2795, 0.5098, 0.2786, 0.5091, 0.279, 0.5079, 0.2827, 0.5029, 0.2828, 0.5026, 0.283, 0.5029, 0.2828, 0.5032, 0.2823, 0.5023, 0.2825, 0.502, 0.2827, 0.5023, 0.2825, 0.5026, 0.2827, 0.5017, 0.2829, 0.5014, 0.2831, 0.5018, 0.2829, 0.5021, 0.2807, 0.5003, 0.281, 0.4998, 0.2813, 0.5003, 0.281, 0.5007, 0.2798, 0.4991, 0.2803, 0.4983, 0.2807, 0.4992, 0.2803, 0.4998, 0.281, 0.4977, 0.2817, 0.4975, 0.2817, 0.4986, 0.2812, 0.4987, 0.2824, 0.4977, 0.2822, 0.4987, 0.2817, 0.4986, 0.2817, 0.4975, 0.2835, 0.4989, 0.2831, 0.4996, 0.2827, 0.499, 0.283, 0.4982, 0.2828, 0.5001, 0.2825, 0.5005, 0.2822, 0.5002, 0.2824, 0.4997, 0.2831, 0.4996, 0.2828, 0.5001, 0.2824, 0.4997, 0.2827, 0.499, 0.2834, 0.5002, 0.283, 0.5006, 0.2828, 0.5001, 0.2831, 0.4996, 0.283, 0.5006, 0.2827, 0.501, 0.2825, 0.5005, 0.2828, 0.5001, 0.2841, 0.4981, 0.2835, 0.4989, 0.283, 0.4982, 0.2835, 0.4971, 0.2845, 0.4993, 0.2839, 0.4998, 0.2835, 0.4989, 0.2841, 0.4981, 0.2839, 0.4998, 0.2834, 0.5002, 0.2831, 0.4996, 0.2835, 0.4989, 0.2827, 0.4964, 0.2824, 0.4977, 0.2817, 0.4975, 0.2817, 0.4961, 0.2835, 0.4971, 0.283, 0.4982, 0.2824, 0.4977, 0.2827, 0.4964, 0.283, 0.4982, 0.2827, 0.499, 0.2822, 0.4987, 0.2824, 0.4977, 0.2803, 0.4983, 0.281, 0.4977, 0.2812, 0.4987, 0.2807, 0.4992, 0.2798, 0.4971, 0.2807, 0.4964, 0.281, 0.4977, 0.2803, 0.4983, 0.2807, 0.4964, 0.2817, 0.4961, 0.2817, 0.4975, 0.281, 0.4977, 0.2794, 0.5001, 0.2798, 0.4991, 0.2803, 0.4998, 0.28, 0.5005, 0.2787, 0.4997, 0.2791, 0.4983, 0.2798, 0.4991, 0.2794, 0.5001, 0.2791, 0.4983, 0.2798, 0.4971, 0.2803, 0.4983, 0.2798, 0.4991, 0.2805, 0.5009, 0.2807, 0.5003, 0.281, 0.5007, 0.2808, 0.5012, 0.28, 0.5005, 0.2803, 0.4998, 0.2807, 0.5003, 0.2805, 0.5009, 0.2803, 0.4998, 0.2807, 0.4992, 0.281, 0.4998, 0.2807, 0.5003, 0.2825, 0.502, 0.2827, 0.5017, 0.2829, 0.5021, 0.2827, 0.5023, 0.2823, 0.5017, 0.2825, 0.5013, 0.2827, 0.5017, 0.2825, 0.502, 0.2825, 0.5013, 0.2827, 0.501, 0.2829, 0.5014, 0.2827, 0.5017, 0.2821, 0.5027, 0.2823, 0.5023, 0.2825, 0.5026, 0.2823, 0.5029, 0.2819, 0.5024, 0.2821, 0.502, 0.2823, 0.5023, 0.2821, 0.5027, 0.2821, 0.502, 0.2823, 0.5017, 0.2825, 0.502, 0.2823, 0.5023, 0.2825, 0.5032, 0.2827, 0.5029, 0.2828, 0.5032, 0.2827, 0.5035, 0.2823, 0.5029, 0.2825, 0.5026, 0.2827, 0.5029, 0.2825, 0.5032, 0.2825, 0.5026, 0.2827, 0.5023, 0.2828, 0.5026, 0.2827, 0.5029, 0.28, 0.5073, 0.2797, 0.5084, 0.279, 0.5079, 0.2794, 0.5069, 0.2806, 0.5075, 0.2805, 0.5087, 0.2797, 0.5084, 0.28, 0.5073, 0.2805, 0.5087, 0.2805, 0.5101, 0.2795, 0.5098, 0.2797, 0.5084, 0.2804, 0.5056, 0.2802, 0.5064, 0.2797, 0.506, 0.2799, 0.5053, 0.2808, 0.5059, 0.2807, 0.5066, 0.2802, 0.5064, 0.2804, 0.5056, 0.2807, 0.5066, 0.2806, 0.5075, 0.28, 0.5073, 0.2802, 0.5064, 0.2795, 0.5048, 0.2792, 0.5055, 0.2787, 0.5048, 0.2792, 0.5041, 0.2799, 0.5053, 0.2797, 0.506, 0.2792, 0.5055, 0.2795, 0.5048, 0.2797, 0.506, 0.2794, 0.5069, 0.2788, 0.5063, 0.2792, 0.5055, 0.5589, 0.6733, 0.5589, 0.948, 0.4512, 0.948, 0.4512, 0.6733, 0.6667, 0.6733, 0.6667, 0.948, 0.5589, 0.948, 0.5589, 0.6733, 0.2963, 0.5028, 0.2914, 0.4995, 0.2914, 0.4935, 0.2971, 0.4918, 0.5589, 0.1239, 0.5589, 0.3986, 0.4512, 0.3986, 0.4512, 0.1239, 0.6667, 0.1239, 0.6667, 0.3986, 0.5589, 0.3986, 0.5589, 0.1239, 0.6667, 0.3986, 0.6667, 0.6733, 0.5589, 0.6733, 0.5589, 0.3986, 0.3434, 0.1239, 0.3434, 0.3986, 0.2356, 0.3986, 0.2356, 0.1239, 0.4512, 0.1239, 0.4512, 0.3986, 0.3434, 0.3986, 0.3434, 0.1239, 0.4512, 0.3986, 0.4512, 0.6733, 0.3434, 0.6733, 0.3434, 0.3986, 0.2843, 0.5045, 0.2845, 0.504, 0.2849, 0.5045, 0.2846, 0.505, 0.284, 0.5041, 0.2842, 0.5036, 0.2845, 0.504, 0.2843, 0.5045, 0.2842, 0.5036, 0.2844, 0.503, 0.2848, 0.5034, 0.2845, 0.504, 0.2837, 0.5053, 0.284, 0.505, 0.2842, 0.5055, 0.2839, 0.5058, 0.2834, 0.5049, 0.2837, 0.5045, 0.284, 0.505, 0.2837, 0.5053, 0.2837, 0.5045, 0.284, 0.5041, 0.2843, 0.5045, 0.284, 0.505, 0.2841, 0.5064, 0.2845, 0.506, 0.2847, 0.5066, 0.2843, 0.507, 0.2839, 0.5058, 0.2842, 0.5055, 0.2845, 0.506, 0.2841, 0.5064, 0.2842, 0.5055, 0.2846, 0.505, 0.2849, 0.5056, 0.2845, 0.506, 0.283, 0.5059, 0.2834, 0.5057, 0.2835, 0.5062, 0.2832, 0.5064, 0.2829, 0.5054, 0.2832, 0.5052, 0.2834, 0.5057, 0.283, 0.5059, 0.2832, 0.5052, 0.2834, 0.5049, 0.2837, 0.5053, 0.2834, 0.5057, 0.2824, 0.5064, 0.2827, 0.5062, 0.2829, 0.5067, 0.2825, 0.5069, 0.2823, 0.5058, 0.2826, 0.5057, 0.2827, 0.5062, 0.2824, 0.5064, 0.2826, 0.5057, 0.2829, 0.5054, 0.283, 0.5059, 0.2827, 0.5062, 0.2827, 0.5074, 0.283, 0.5072, 0.2831, 0.5078, 0.2828, 0.5078, 0.2825, 0.5069, 0.2829, 0.5067, 0.283, 0.5072, 0.2827, 0.5074, 0.2829, 0.5067, 0.2832, 0.5064, 0.2834, 0.507, 0.283, 0.5072, 0.2825, 0.5043, 0.2827, 0.5041, 0.2828, 0.5044, 0.2826, 0.5046, 0.2823, 0.504, 0.2825, 0.5038, 0.2827, 0.5041, 0.2825, 0.5043, 0.2825, 0.5038, 0.2827, 0.5035, 0.2829, 0.5038, 0.2827, 0.5041, 0.2821, 0.5046, 0.2823, 0.5045, 0.2824, 0.5048, 0.2821, 0.505, 0.2821, 0.5044, 0.2822, 0.5042, 0.2823, 0.5045, 0.2821, 0.5046, 0.2822, 0.5042, 0.2823, 0.504, 0.2825, 0.5043, 0.2823, 0.5045, 0.2822, 0.5054, 0.2825, 0.5052, 0.2826, 0.5057, 0.2823, 0.5058, 0.2821, 0.505, 0.2824, 0.5048, 0.2825, 0.5052, 0.2822, 0.5054, 0.2824, 0.5048, 0.2826, 0.5046, 0.2827, 0.505, 0.2825, 0.5052, 0.2832, 0.5032, 0.2834, 0.5028, 0.2836, 0.503, 0.2834, 0.5034, 0.283, 0.5029, 0.2832, 0.5026, 0.2834, 0.5028, 0.2832, 0.5032, 0.2832, 0.5026, 0.2833, 0.5024, 0.2835, 0.5025, 0.2834, 0.5028, 0.2829, 0.5038, 0.283, 0.5035, 0.2832, 0.5038, 0.283, 0.5041, 0.2827, 0.5035, 0.2828, 0.5032, 0.283, 0.5035, 0.2829, 0.5038, 0.2828, 0.5032, 0.283, 0.5029, 0.2832, 0.5032, 0.283, 0.5035, 0.2832, 0.5045, 0.2835, 0.5041, 0.2837, 0.5045, 0.2834, 0.5049, 0.283, 0.5041, 0.2832, 0.5038, 0.2835, 0.5041, 0.2832, 0.5045, 0.2832, 0.5038, 0.2834, 0.5034, 0.2837, 0.5037, 0.2835, 0.5041, 0.2784, 0.5144, 0.2773, 0.5185, 0.2746, 0.5155, 0.2766, 0.5126, 0.2804, 0.515, 0.2805, 0.5191, 0.2773, 0.5185, 0.2784, 0.5144, 0.2805, 0.5191, 0.2812, 0.5255, 0.2758, 0.5252, 0.2773, 0.5185, 0.2795, 0.5098, 0.279, 0.5117, 0.2778, 0.5106, 0.2786, 0.5091, 0.2805, 0.5101, 0.2805, 0.5122, 0.279, 0.5117, 0.2795, 0.5098, 0.2805, 0.5122, 0.2804, 0.515, 0.2784, 0.5144, 0.279, 0.5117, 0.2779, 0.5081, 0.2771, 0.509, 0.2768, 0.5073, 0.2775, 0.5074, 0.2786, 0.5091, 0.2778, 0.5106, 0.2771, 0.509, 0.2779, 0.5081, 0.2778, 0.5106, 0.2766, 0.5126, 0.2756, 0.5099, 0.2771, 0.509, 0.2837, 0.5083, 0.2841, 0.508, 0.2843, 0.5087, 0.2839, 0.5091, 0.2835, 0.5076, 0.2839, 0.5073, 0.2841, 0.508, 0.2837, 0.5083, 0.2839, 0.5073, 0.2843, 0.507, 0.2846, 0.5077, 0.2841, 0.508, 0.2827, 0.5083, 0.2831, 0.5085, 0.2831, 0.5098, 0.2823, 0.5092, 0.2828, 0.5078, 0.2831, 0.5078, 0.2831, 0.5085, 0.2827, 0.5083, 0.2831, 0.5078, 0.2835, 0.5076, 0.2837, 0.5083, 0.2831, 0.5085, 0.2816, 0.5099, 0.2819, 0.512, 0.2805, 0.5122, 0.2805, 0.5101, 0.2819, 0.512, 0.2816, 0.5099, 0.2816, 0.5099, 0.2819, 0.512, 0.2839, 0.5091, 0.2843, 0.5087, 0.2843, 0.5087, 0.2839, 0.5091, 0.2855, 0.507, 0.2861, 0.5063, 0.2871, 0.5077, 0.2858, 0.508, 0.2852, 0.5062, 0.2856, 0.5057, 0.2861, 0.5063, 0.2855, 0.507, 0.2856, 0.5057, 0.2858, 0.5052, 0.2864, 0.5051, 0.2861, 0.5063, 0.2846, 0.5077, 0.285, 0.5074, 0.2852, 0.5081, 0.2847, 0.5083, 0.2843, 0.507, 0.2847, 0.5066, 0.285, 0.5074, 0.2846, 0.5077, 0.2847, 0.5066, 0.2852, 0.5062, 0.2855, 0.507, 0.285, 0.5074, 0.7745, 0.1239, 0.7745, 0.3986, 0.6667, 0.3986, 0.6667, 0.1239, 0.2843, 0.5087, 0.2847, 0.5083, 0.2848, 0.5084, 0.2843, 0.5087, 0.2823, 0.5092, 0.2831, 0.5098, 0.2831, 0.5098, 0.2823, 0.5092, 0.2807, 0.5045, 0.2805, 0.505, 0.2802, 0.5047, 0.2804, 0.5042, 0.281, 0.5047, 0.2809, 0.5053, 0.2805, 0.505, 0.2807, 0.5045, 0.2809, 0.5053, 0.2808, 0.5059, 0.2804, 0.5056, 0.2805, 0.505, 0.281, 0.5036, 0.2809, 0.504, 0.2806, 0.5038, 0.2808, 0.5034, 0.2813, 0.5039, 0.2812, 0.5043, 0.2809, 0.504, 0.281, 0.5036, 0.2812, 0.5043, 0.281, 0.5047, 0.2807, 0.5045, 0.2809, 0.504, 0.2806, 0.5032, 0.2804, 0.5035, 0.2802, 0.5031, 0.2804, 0.503, 0.2808, 0.5034, 0.2806, 0.5038, 0.2804, 0.5035, 0.2806, 0.5032, 0.2806, 0.5038, 0.2804, 0.5042, 0.2802, 0.5038, 0.2804, 0.5035, 0.2819, 0.505, 0.2819, 0.5054, 0.2816, 0.5055, 0.2816, 0.505, 0.2821, 0.505, 0.2822, 0.5054, 0.2819, 0.5054, 0.2819, 0.505, 0.2822, 0.5054, 0.2823, 0.5058, 0.282, 0.506, 0.2819, 0.5054, 0.2819, 0.5043, 0.2819, 0.5046, 0.2817, 0.5046, 0.2817, 0.5042, 0.2821, 0.5044, 0.2821, 0.5046, 0.2819, 0.5046, 0.2819, 0.5043, 0.2821, 0.5046, 0.2821, 0.505, 0.2819, 0.505, 0.2819, 0.5046, 0.2815, 0.504, 0.2814, 0.5044, 0.2812, 0.5043, 0.2813, 0.5039, 0.2817, 0.5042, 0.2817, 0.5046, 0.2814, 0.5044, 0.2815, 0.504, 0.2817, 0.5046, 0.2816, 0.505, 0.2813, 0.5049, 0.2814, 0.5044, 0.2822, 0.5072, 0.2823, 0.5078, 0.2819, 0.5082, 0.2817, 0.5074, 0.2825, 0.5069, 0.2827, 0.5074, 0.2823, 0.5078, 0.2822, 0.5072, 0.2827, 0.5074, 0.2828, 0.5078, 0.2827, 0.5083, 0.2823, 0.5078, 0.282, 0.506, 0.282, 0.5065, 0.2816, 0.5067, 0.2816, 0.506, 0.2823, 0.5058, 0.2824, 0.5064, 0.282, 0.5065, 0.282, 0.506, 0.2824, 0.5064, 0.2825, 0.5069, 0.2822, 0.5072, 0.282, 0.5065, 0.2812, 0.506, 0.2812, 0.5067, 0.2807, 0.5066, 0.2808, 0.5059, 0.2816, 0.506, 0.2816, 0.5067, 0.2812, 0.5067, 0.2812, 0.506, 0.2816, 0.5067, 0.2817, 0.5074, 0.2812, 0.5075, 0.2812, 0.5067, 0.2818, 0.5033, 0.2819, 0.503, 0.2821, 0.5032, 0.282, 0.5036, 0.2816, 0.5031, 0.2817, 0.5027, 0.2819, 0.503, 0.2818, 0.5033, 0.2817, 0.5027, 0.2819, 0.5024, 0.2821, 0.5027, 0.2819, 0.503, 0.2815, 0.504, 0.2816, 0.5037, 0.2818, 0.5039, 0.2817, 0.5042, 0.2813, 0.5039, 0.2814, 0.5035, 0.2816, 0.5037, 0.2815, 0.504, 0.2814, 0.5035, 0.2816, 0.5031, 0.2818, 0.5033, 0.2816, 0.5037, 0.2819, 0.5043, 0.282, 0.504, 0.2822, 0.5042, 0.2821, 0.5044, 0.2817, 0.5042, 0.2818, 0.5039, 0.282, 0.504, 0.2819, 0.5043, 0.2818, 0.5039, 0.282, 0.5036, 0.2822, 0.5038, 0.282, 0.504, 0.2808, 0.5024, 0.281, 0.502, 0.2812, 0.5022, 0.2811, 0.5026, 0.2805, 0.5022, 0.2806, 0.5017, 0.281, 0.502, 0.2808, 0.5024, 0.2806, 0.5017, 0.2808, 0.5012, 0.2811, 0.5015, 0.281, 0.502, 0.2806, 0.5032, 0.2807, 0.5028, 0.2809, 0.503, 0.2808, 0.5034, 0.2804, 0.503, 0.2805, 0.5027, 0.2807, 0.5028, 0.2806, 0.5032, 0.2805, 0.5027, 0.2805, 0.5022, 0.2808, 0.5024, 0.2807, 0.5028, 0.281, 0.5036, 0.2812, 0.5033, 0.2814, 0.5035, 0.2813, 0.5039, 0.2808, 0.5034, 0.2809, 0.503, 0.2812, 0.5033, 0.281, 0.5036, 0.2809, 0.503, 0.2811, 0.5026, 0.2813, 0.5029, 0.2812, 0.5033, 0.2815, 0.5007, 0.2818, 0.5003, 0.282, 0.5006, 0.2818, 0.501, 0.2813, 0.5003, 0.2815, 0.4999, 0.2818, 0.5003, 0.2815, 0.5007, 0.2815, 0.4999, 0.2817, 0.4997, 0.282, 0.4999, 0.2818, 0.5003, 0.2811, 0.5015, 0.2813, 0.5011, 0.2816, 0.5014, 0.2814, 0.5018, 0.2808, 0.5012, 0.281, 0.5007, 0.2813, 0.5011, 0.2811, 0.5015, 0.281, 0.5007, 0.2813, 0.5003, 0.2815, 0.5007, 0.2813, 0.5011, 0.2816, 0.5021, 0.2818, 0.5017, 0.2821, 0.502, 0.2819, 0.5024, 0.2814, 0.5018, 0.2816, 0.5014, 0.2818, 0.5017, 0.2816, 0.5021, 0.2816, 0.5014, 0.2818, 0.501, 0.282, 0.5013, 0.2818, 0.5017, 0.2793, 0.5021, 0.2793, 0.5012, 0.2798, 0.5013, 0.2798, 0.5021, 0.2786, 0.5023, 0.2785, 0.5011, 0.2793, 0.5012, 0.2793, 0.5021, 0.2785, 0.5011, 0.2787, 0.4997, 0.2794, 0.5001, 0.2793, 0.5012, 0.2796, 0.5037, 0.2794, 0.503, 0.2798, 0.5028, 0.28, 0.5034, 0.2792, 0.5041, 0.2789, 0.5033, 0.2794, 0.503, 0.2796, 0.5037, 0.2789, 0.5033, 0.2786, 0.5023, 0.2793, 0.5021, 0.2794, 0.503, 0.2802, 0.5031, 0.2802, 0.5027, 0.2805, 0.5027, 0.2804, 0.503, 0.28, 0.5034, 0.2798, 0.5028, 0.2802, 0.5027, 0.2802, 0.5031, 0.2798, 0.5028, 0.2798, 0.5021, 0.2802, 0.5021, 0.2802, 0.5027, 0.2761, 0.5049, 0.2748, 0.5031, 0.2763, 0.5017, 0.277, 0.5035, 0.2755, 0.5071, 0.2733, 0.5061, 0.2748, 0.5031, 0.2761, 0.5049, 0.2733, 0.5061, 0.2692, 0.5024, 0.2735, 0.4995, 0.2748, 0.5031, 0.2778, 0.5065, 0.2771, 0.5059, 0.2776, 0.5047, 0.2782, 0.5056, 0.2775, 0.5074, 0.2768, 0.5073, 0.2771, 0.5059, 0.2778, 0.5065, 0.2768, 0.5073, 0.2755, 0.5071, 0.2761, 0.5049, 0.2771, 0.5059, 0.2787, 0.5048, 0.2783, 0.5039, 0.2789, 0.5033, 0.2792, 0.5041, 0.2782, 0.5056, 0.2776, 0.5047, 0.2783, 0.5039, 0.2787, 0.5048, 0.2776, 0.5047, 0.277, 0.5035, 0.2779, 0.5027, 0.2783, 0.5039, 0.2758, 0.4892, 0.2792, 0.4869, 0.2798, 0.4916, 0.2778, 0.4931, 0.2718, 0.4816, 0.2794, 0.4758, 0.2792, 0.4869, 0.2758, 0.4892, 0.2794, 0.4758, 0.283, 0.4842, 0.2823, 0.4878, 0.2792, 0.4869, 0.2735, 0.4995, 0.2737, 0.4941, 0.2764, 0.4959, 0.276, 0.4991, 0.2692, 0.5024, 0.2683, 0.492, 0.2737, 0.4941, 0.2735, 0.4995, 0.2683, 0.492, 0.2718, 0.4816, 0.2758, 0.4892, 0.2737, 0.4941, 0.2776, 0.4993, 0.278, 0.4973, 0.2791, 0.4983, 0.2787, 0.4997, 0.276, 0.4991, 0.2764, 0.4959, 0.278, 0.4973, 0.2776, 0.4993, 0.2764, 0.4959, 0.2778, 0.4931, 0.279, 0.4955, 0.278, 0.4973, 0.2863, 0.4962, 0.285, 0.4972, 0.2842, 0.4957, 0.2853, 0.4939, 0.2867, 0.4985, 0.2854, 0.4989, 0.285, 0.4972, 0.2863, 0.4962, 0.2854, 0.4989, 0.2845, 0.4993, 0.2841, 0.4981, 0.285, 0.4972, 0.2914, 0.4935, 0.2882, 0.4949, 0.2869, 0.4914, 0.2895, 0.4877, 0.2914, 0.4995, 0.2885, 0.4986, 0.2882, 0.4949, 0.2914, 0.4935, 0.2885, 0.4986, 0.2867, 0.4985, 0.2863, 0.4962, 0.2882, 0.4949, 0.2861, 0.4841, 0.2848, 0.489, 0.2823, 0.4878, 0.283, 0.4842, 0.2895, 0.4877, 0.2869, 0.4914, 0.2848, 0.489, 0.2861, 0.4841, 0.2869, 0.4914, 0.2853, 0.4939, 0.2837, 0.4923, 0.2848, 0.489, 0.2857, 0.5032, 0.2851, 0.5027, 0.2854, 0.5017, 0.2861, 0.5022, 0.2852, 0.5039, 0.2848, 0.5034, 0.2851, 0.5027, 0.2857, 0.5032, 0.2848, 0.5034, 0.2844, 0.503, 0.2846, 0.5023, 0.2851, 0.5027, 0.2864, 0.5051, 0.2861, 0.504, 0.2869, 0.5032, 0.2877, 0.5052, 0.2858, 0.5052, 0.2856, 0.5046, 0.2861, 0.504, 0.2864, 0.5051, 0.2856, 0.5046, 0.2852, 0.5039, 0.2857, 0.5032, 0.2861, 0.504, 0.2896, 0.5038, 0.2879, 0.5015, 0.2885, 0.4986, 0.2914, 0.4995, 0.2877, 0.5052, 0.2869, 0.5032, 0.2879, 0.5015, 0.2896, 0.5038, 0.2869, 0.5032, 0.2861, 0.5022, 0.2865, 0.5006, 0.2879, 0.5015, 0.2838, 0.5021, 0.2835, 0.5021, 0.2834, 0.5016, 0.2837, 0.5015, 0.2837, 0.5026, 0.2835, 0.5025, 0.2835, 0.5021, 0.2838, 0.5021, 0.2835, 0.5025, 0.2833, 0.5024, 0.2832, 0.5022, 0.2835, 0.5021, 0.2846, 0.5023, 0.2841, 0.5022, 0.2842, 0.5014, 0.2847, 0.5015, 0.2844, 0.503, 0.284, 0.5028, 0.2841, 0.5022, 0.2846, 0.5023, 0.284, 0.5028, 0.2837, 0.5026, 0.2838, 0.5021, 0.2841, 0.5022, 0.2847, 0.5004, 0.2841, 0.5006, 0.2839, 0.4998, 0.2845, 0.4993, 0.2847, 0.5015, 0.2842, 0.5014, 0.2841, 0.5006, 0.2847, 0.5004, 0.2842, 0.5014, 0.2837, 0.5015, 0.2836, 0.5009, 0.2841, 0.5006, 0.2836, 0.5009, 0.2833, 0.5011, 0.283, 0.5006, 0.2834, 0.5002, 0.2837, 0.5015, 0.2834, 0.5016, 0.2833, 0.5011, 0.2836, 0.5009, 0.2834, 0.5016, 0.2831, 0.5018, 0.2829, 0.5014, 0.2833, 0.5011, 0.2865, 0.5006, 0.2855, 0.5004, 0.2854, 0.4989, 0.2867, 0.4985, 0.2861, 0.5022, 0.2854, 0.5017, 0.2855, 0.5004, 0.2865, 0.5006, 0.2854, 0.5017, 0.2847, 0.5015, 0.2847, 0.5004, 0.2855, 0.5004, 0.2837, 0.4923, 0.2831, 0.4947, 0.2817, 0.4942, 0.2819, 0.4914, 0.2853, 0.4939, 0.2842, 0.4957, 0.2831, 0.4947, 0.2837, 0.4923, 0.2842, 0.4957, 0.2835, 0.4971, 0.2827, 0.4964, 0.2831, 0.4947, 0.279, 0.4955, 0.2803, 0.4944, 0.2807, 0.4964, 0.2798, 0.4971, 0.2778, 0.4931, 0.2798, 0.4916, 0.2803, 0.4944, 0.279, 0.4955, 0.2798, 0.4916, 0.2819, 0.4914, 0.2817, 0.4942, 0.2803, 0.4944, 0.2779, 0.5027, 0.2776, 0.5012, 0.2785, 0.5011, 0.2786, 0.5023, 0.277, 0.5035, 0.2763, 0.5017, 0.2776, 0.5012, 0.2779, 0.5027, 0.2763, 0.5017, 0.276, 0.4991, 0.2776, 0.4993, 0.2776, 0.5012, 0.2802, 0.5021, 0.2803, 0.5015, 0.2806, 0.5017, 0.2805, 0.5022, 0.2798, 0.5021, 0.2798, 0.5013, 0.2803, 0.5015, 0.2802, 0.5021, 0.2798, 0.5013, 0.28, 0.5005, 0.2805, 0.5009, 0.2803, 0.5015, 0.282, 0.5013, 0.2823, 0.501, 0.2825, 0.5013, 0.2823, 0.5017, 0.2818, 0.501, 0.282, 0.5006, 0.2823, 0.501, 0.282, 0.5013, 0.282, 0.5006, 0.2822, 0.5002, 0.2825, 0.5005, 0.2823, 0.501, 0.2813, 0.5029, 0.2815, 0.5025, 0.2817, 0.5027, 0.2816, 0.5031, 0.2811, 0.5026, 0.2812, 0.5022, 0.2815, 0.5025, 0.2813, 0.5029, 0.2812, 0.5022, 0.2814, 0.5018, 0.2816, 0.5021, 0.2815, 0.5025, 0.2822, 0.5038, 0.2823, 0.5035, 0.2825, 0.5038, 0.2823, 0.504, 0.282, 0.5036, 0.2821, 0.5032, 0.2823, 0.5035, 0.2822, 0.5038, 0.2821, 0.5032, 0.2823, 0.5029, 0.2825, 0.5032, 0.2823, 0.5035, 0.2812, 0.5075, 0.2813, 0.5086, 0.2805, 0.5087, 0.2806, 0.5075, 0.2817, 0.5074, 0.2819, 0.5082, 0.2813, 0.5086, 0.2812, 0.5075, 0.2819, 0.5082, 0.2823, 0.5092, 0.2816, 0.5099, 0.2813, 0.5086, 0.2813, 0.5049, 0.2813, 0.5054, 0.2809, 0.5053, 0.281, 0.5047, 0.2816, 0.505, 0.2816, 0.5055, 0.2813, 0.5054, 0.2813, 0.5049, 0.2816, 0.5055, 0.2816, 0.506, 0.2812, 0.506, 0.2813, 0.5054, 0.2802, 0.5038, 0.2799, 0.5042, 0.2796, 0.5037, 0.28, 0.5034, 0.2804, 0.5042, 0.2802, 0.5047, 0.2799, 0.5042, 0.2802, 0.5038, 0.2802, 0.5047, 0.2799, 0.5053, 0.2795, 0.5048, 0.2799, 0.5042, 0.7745, 0.6733, 0.7745, 0.948, 0.6667, 0.948, 0.6667, 0.6733, 0.2853, 0.5215, 0.2832, 0.5177, 0.2832, 0.5176, 0.2854, 0.5214, 0.2831, 0.5098, 0.2839, 0.5091, 0.2839, 0.5091, 0.2831, 0.5098, 0.2823, 0.5145, 0.2832, 0.5177, 0.2805, 0.5191, 0.2804, 0.515, 0.2912, 0.5166, 0.2887, 0.5206, 0.2887, 0.5205, 0.2912, 0.5166, 0.2832, 0.5177, 0.2823, 0.5145, 0.2823, 0.5144, 0.2832, 0.5176, 0.2756, 0.5099, 0.2731, 0.5108, 0.2733, 0.5061, 0.2755, 0.5071, 0.2766, 0.5126, 0.2746, 0.5155, 0.2731, 0.5108, 0.2756, 0.5099, 0.2746, 0.5155, 0.271, 0.5203, 0.2683, 0.5119, 0.2731, 0.5108, 0.2837, 0.5037, 0.2839, 0.5033, 0.2842, 0.5036, 0.284, 0.5041, 0.2834, 0.5034, 0.2836, 0.503, 0.2839, 0.5033, 0.2837, 0.5037, 0.2836, 0.503, 0.2837, 0.5026, 0.284, 0.5028, 0.2839, 0.5033, 0.2827, 0.505, 0.283, 0.5048, 0.2832, 0.5052, 0.2829, 0.5054, 0.2826, 0.5046, 0.2828, 0.5044, 0.283, 0.5048, 0.2827, 0.505, 0.2828, 0.5044, 0.283, 0.5041, 0.2832, 0.5045, 0.283, 0.5048, 0.2834, 0.507, 0.2837, 0.5067, 0.2839, 0.5073, 0.2835, 0.5076, 0.2832, 0.5064, 0.2835, 0.5062, 0.2837, 0.5067, 0.2834, 0.507, 0.2835, 0.5062, 0.2839, 0.5058, 0.2841, 0.5064, 0.2837, 0.5067, 0.2849, 0.5056, 0.2852, 0.5051, 0.2856, 0.5057, 0.2852, 0.5062, 0.2846, 0.505, 0.2849, 0.5045, 0.2852, 0.5051, 0.2849, 0.5056, 0.2849, 0.5045, 0.2852, 0.5039, 0.2856, 0.5046, 0.2852, 0.5051, 0.3434, 0.6733, 0.3434, 0.948, 0.2356, 0.948, 0.2356, 0.6733, 0.4512, 0.6733, 0.4512, 0.948, 0.3434, 0.948, 0.3434, 0.6733, 0.294, 0.4812, 0.2895, 0.4877, 0.2861, 0.4841, 0.2875, 0.4745, 0.2788, 0.5063, 0.2784, 0.5072, 0.2778, 0.5065, 0.2782, 0.5056, 0.2794, 0.5069, 0.279, 0.5079, 0.2784, 0.5072, 0.2788, 0.5063, 0.279, 0.5079, 0.2786, 0.5091, 0.2779, 0.5081, 0.2784, 0.5072, 0.2828, 0.5026, 0.283, 0.5024, 0.2832, 0.5026, 0.283, 0.5029, 0.2827, 0.5023, 0.2829, 0.5021, 0.283, 0.5024, 0.2828, 0.5026, 0.2829, 0.5021, 0.2831, 0.5018, 0.2832, 0.5022, 0.283, 0.5024, 0.281, 0.4998, 0.2814, 0.4994, 0.2815, 0.4999, 0.2813, 0.5003, 0.2807, 0.4992, 0.2812, 0.4987, 0.2814, 0.4994, 0.281, 0.4998, 0.2812, 0.4987, 0.2817, 0.4986, 0.2817, 0.4993, 0.2814, 0.4994, 0.2822, 0.4987, 0.2821, 0.4994, 0.2817, 0.4993, 0.2817, 0.4986, 0.2827, 0.499, 0.2824, 0.4997, 0.2821, 0.4994, 0.2822, 0.4987, 0.2824, 0.4997, 0.2822, 0.5002, 0.282, 0.4999, 0.2821, 0.4994, 0.2823, 0.5092, 0.2831, 0.5098, 0.2819, 0.512, 0.2816, 0.5099, 0.2918, 0.5102, 0.2912, 0.5166, 0.2851, 0.5099, 0.2851, 0.5098, 0.2843, 0.5087, 0.2848, 0.5084, 0.285, 0.5102, 0.285, 0.5103, 0.2871, 0.5078, 0.2918, 0.5102, 0.2851, 0.5098, 0.285, 0.5098, 0.2839, 0.5091, 0.2843, 0.5087, 0.285, 0.5103, 0.285, 0.5103, 0.2871, 0.5078, 0.2877, 0.5052, 0.2896, 0.504, 0.2918, 0.5102, 0.2831, 0.5098, 0.2839, 0.5091, 0.285, 0.5103, 0.285, 0.5104, 0.2912, 0.5166, 0.2887, 0.5205, 0.2851, 0.51, 0.2851, 0.5099, 0.2877, 0.5052, 0.2896, 0.5038, 0.2896, 0.504, 0.2877, 0.5052, 0.2919, 0.5102, 0.2912, 0.5166, 0.2912, 0.5166, 0.2918, 0.5102, 0.2823, 0.5145, 0.2819, 0.512, 0.2819, 0.512, 0.2823, 0.5144, 0.2852, 0.5081, 0.2858, 0.508, 0.2858, 0.508, 0.2852, 0.5081, 0.2896, 0.5038, 0.2919, 0.5102, 0.2918, 0.5102, 0.2896, 0.504, 0.2847, 0.5083, 0.2852, 0.5081, 0.2852, 0.5081, 0.2848, 0.5084, 0.2871, 0.5077, 0.2877, 0.5052, 0.2877, 0.5052, 0.2871, 0.5078, 0.2858, 0.508, 0.2871, 0.5077, 0.2871, 0.5078, 0.2858, 0.508, 0.2816, 0.5099, 0.2823, 0.5092, 0.2823, 0.5092, 0.2816, 0.5099, 0.2887, 0.5206, 0.2853, 0.5215, 0.2854, 0.5214, 0.2887, 0.5205, 0.285, 0.5104, 0.285, 0.5103, 0.2851, 0.5104, 0.285, 0.5104, 0.285, 0.5102, 0.285, 0.5101, 0.2851, 0.51, 0.2851, 0.5102, 0.285, 0.5101, 0.285, 0.5099, 0.2851, 0.5099, 0.2851, 0.51, 0.285, 0.5099, 0.285, 0.5098, 0.2851, 0.5098, 0.2851, 0.5099, 0.285, 0.5103, 0.285, 0.5103, 0.2851, 0.5103, 0.2851, 0.5104, 0.285, 0.5103, 0.285, 0.5102, 0.2851, 0.5102, 0.2851, 0.5103, 0.2819, 0.512, 0.2831, 0.5098, 0.285, 0.5104, 0.285, 0.5104, 0.2823, 0.5144, 0.2819, 0.512, 0.285, 0.5104, 0.2851, 0.5104, 0.2852, 0.5081, 0.2858, 0.508, 0.285, 0.5099, 0.285, 0.5101, 0.2832, 0.5176, 0.2823, 0.5144, 0.2851, 0.5104, 0.2851, 0.5103, 0.2848, 0.5084, 0.2852, 0.5081, 0.285, 0.5101, 0.285, 0.5102, 0.2854, 0.5214, 0.2832, 0.5176, 0.2851, 0.5103, 0.2851, 0.5102, 0.2858, 0.508, 0.2871, 0.5078, 0.285, 0.5098, 0.285, 0.5099, 0.2887, 0.5205, 0.2854, 0.5214, 0.2851, 0.5102, 0.2851, 0.51])
me_cube.materials.append(mat_lock_lvl2)
me_cube.use_mirror_vertex_groups = False
me_cube.update()

# ---- objects
ob_cube = bpy.data.objects.new('Cube', me_cube)
ob_light = bpy.data.objects.new('Light', light_light)
ob_camera = bpy.data.objects.new('Camera', cam_camera)

# ---- transforms, parenting, visibility, modifiers, constraints
ob_cube.location = (0.0, 0.0, 0.0)
ob_cube.scale = (0.2706, 1.0, 1.0)
ob_cube.lock_rotations_4d = False
ob_cube.empty_display_type = 'ARROWS'
ob_cube.lineart.crease_threshold = 0.0
_m = ob_cube.modifiers.new('Solidify', 'SOLIDIFY')
ob_light.location = (4.076, 1.005, 5.904)
ob_light.rotation_euler = (0.6503, 0.05522, 1.866)
ob_light.lock_rotations_4d = False
ob_light.empty_display_type = 'ARROWS'
ob_light.color = (0.0, 0.0, 0.0, 0.0)
ob_light.lineart.crease_threshold = 0.0
ob_camera.location = (7.359, -6.926, 4.958)
ob_camera.rotation_euler = (1.109, 0.0, 0.8149)
ob_camera.lock_rotations_4d = False
ob_camera.empty_display_type = 'ARROWS'
ob_camera.color = (0.0, 0.0, 0.0, 0.0)
ob_camera.display_type = 'WIRE'
ob_camera.lineart.crease_threshold = 0.0

# ---- collection membership
col_collection.objects.link(ob_cube)
col_collection.objects.link(ob_light)
col_collection.objects.link(ob_camera)

# ---- scene / render settings (as saved in the file)
scene.camera = ob_camera
scene.frame_start = 1; scene.frame_end = 250; scene.frame_set(1)
scene.render.engine = 'BLENDER_EEVEE_NEXT'
scene.cycles.sampling_pattern = 'TABULATED_SOBOL'
scene.cycles.use_light_tree = False
scene.view_settings.view_transform = 'Filmic'
bpy.context.view_layer.update()
